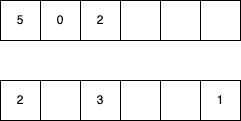

The diagram above was exported from draw.io. Its source (the exported page's mxGraphModel, read from the mxfile embedded in the PNG):
<mxGraphModel dx="493" dy="314" grid="1" gridSize="10" guides="1" tooltips="1" connect="1" arrows="1" fold="1" page="1" pageScale="1" pageWidth="850" pageHeight="1100" math="0" shadow="0">
  <root>
    <mxCell id="0" />
    <mxCell id="1" parent="0" />
    <mxCell id="2" value="5" style="rounded=0;whiteSpace=wrap;html=1;" vertex="1" parent="1">
      <mxGeometry x="110" y="120" width="40" height="40" as="geometry" />
    </mxCell>
    <mxCell id="3" value="0" style="rounded=0;whiteSpace=wrap;html=1;" vertex="1" parent="1">
      <mxGeometry x="150" y="120" width="40" height="40" as="geometry" />
    </mxCell>
    <mxCell id="4" value="2" style="rounded=0;whiteSpace=wrap;html=1;" vertex="1" parent="1">
      <mxGeometry x="190" y="120" width="40" height="40" as="geometry" />
    </mxCell>
    <mxCell id="5" value="" style="rounded=0;whiteSpace=wrap;html=1;" vertex="1" parent="1">
      <mxGeometry x="230" y="120" width="40" height="40" as="geometry" />
    </mxCell>
    <mxCell id="6" value="" style="rounded=0;whiteSpace=wrap;html=1;" vertex="1" parent="1">
      <mxGeometry x="270" y="120" width="40" height="40" as="geometry" />
    </mxCell>
    <mxCell id="7" value="" style="rounded=0;whiteSpace=wrap;html=1;" vertex="1" parent="1">
      <mxGeometry x="310" y="120" width="40" height="40" as="geometry" />
    </mxCell>
    <mxCell id="8" value="2" style="rounded=0;whiteSpace=wrap;html=1;" vertex="1" parent="1">
      <mxGeometry x="110" y="200" width="40" height="40" as="geometry" />
    </mxCell>
    <mxCell id="9" value="" style="rounded=0;whiteSpace=wrap;html=1;" vertex="1" parent="1">
      <mxGeometry x="150" y="200" width="40" height="40" as="geometry" />
    </mxCell>
    <mxCell id="10" value="3" style="rounded=0;whiteSpace=wrap;html=1;" vertex="1" parent="1">
      <mxGeometry x="190" y="200" width="40" height="40" as="geometry" />
    </mxCell>
    <mxCell id="11" value="" style="rounded=0;whiteSpace=wrap;html=1;" vertex="1" parent="1">
      <mxGeometry x="230" y="200" width="40" height="40" as="geometry" />
    </mxCell>
    <mxCell id="12" value="" style="rounded=0;whiteSpace=wrap;html=1;" vertex="1" parent="1">
      <mxGeometry x="270" y="200" width="40" height="40" as="geometry" />
    </mxCell>
    <mxCell id="13" value="1" style="rounded=0;whiteSpace=wrap;html=1;" vertex="1" parent="1">
      <mxGeometry x="310" y="200" width="40" height="40" as="geometry" />
    </mxCell>
  </root>
</mxGraphModel>